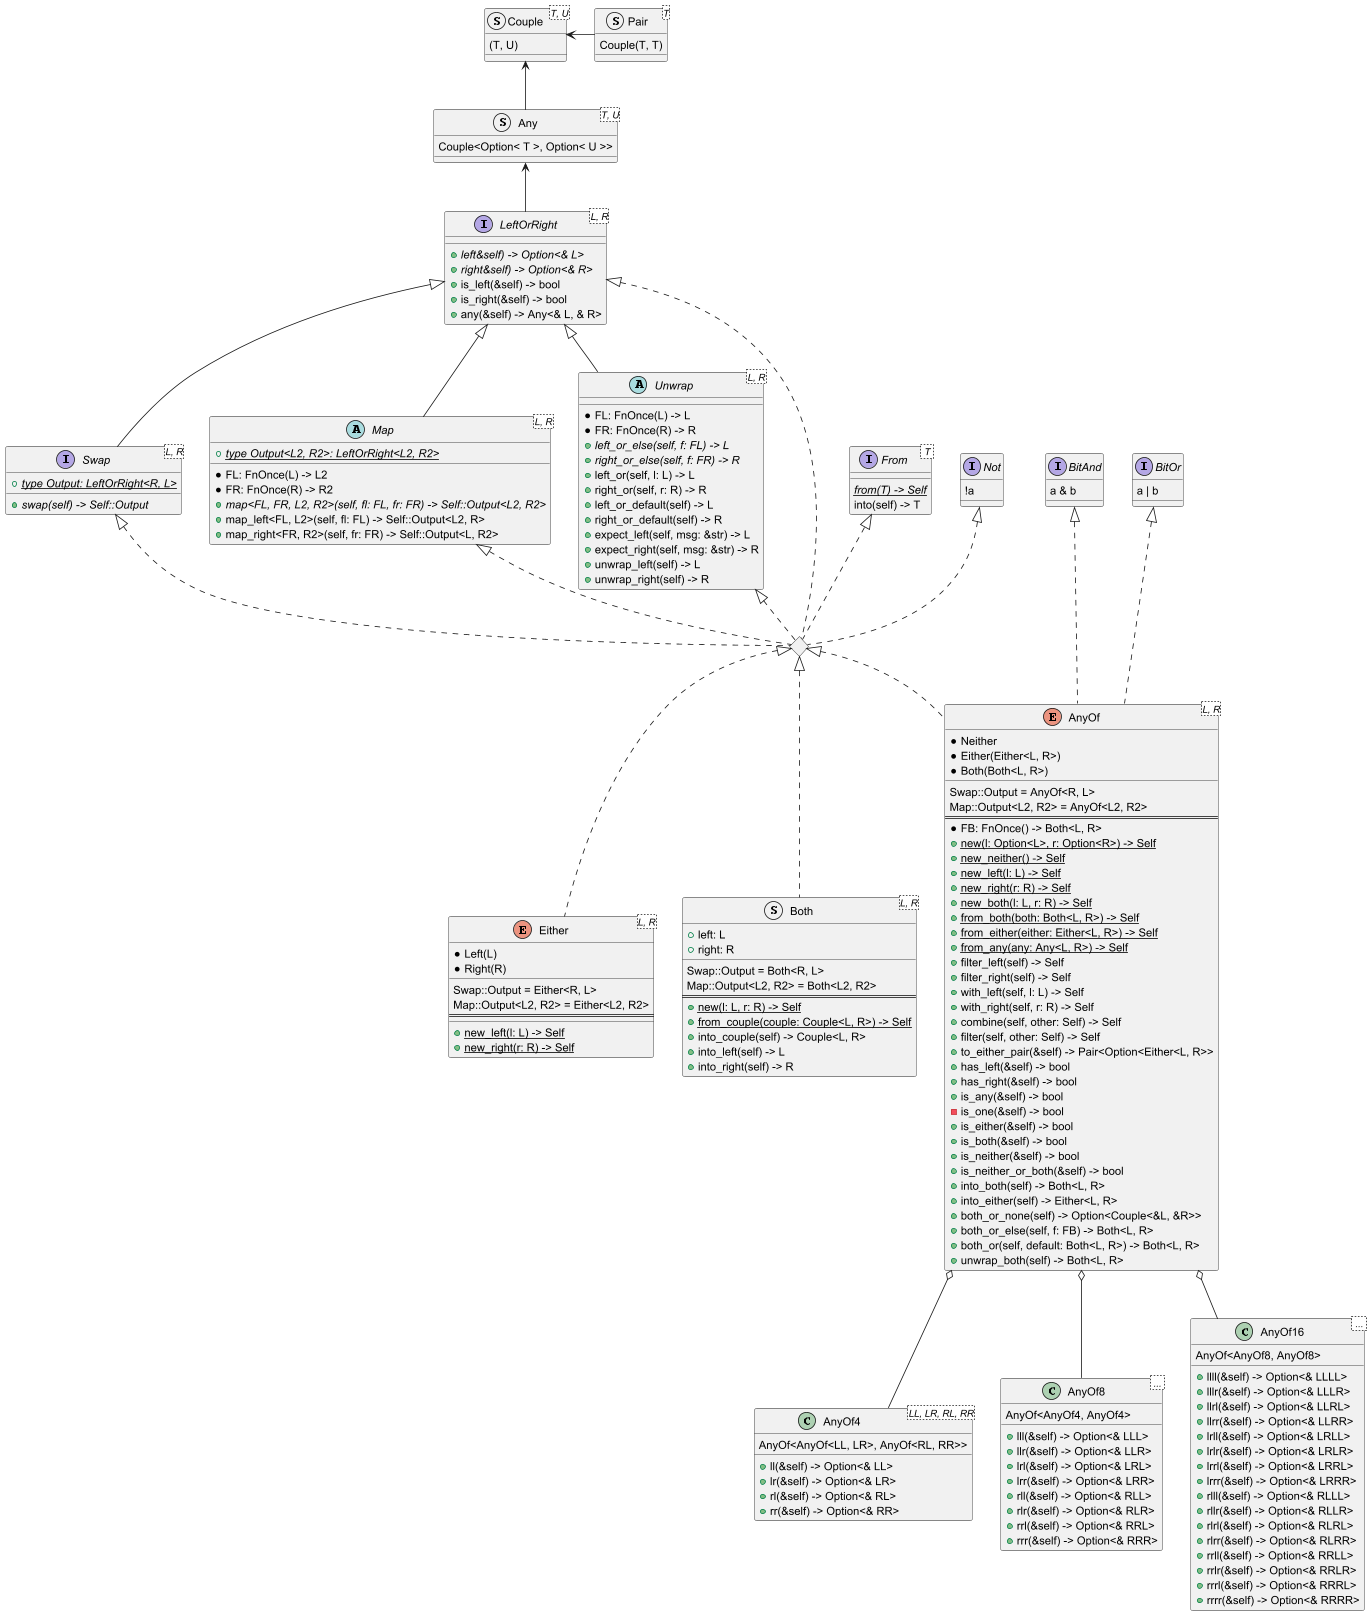

The diagram above was rendered by PlantUML. Its source (embedded in the PNG):
@startuml

struct Couple<T, U> {
    (T, U)
    __
}
struct Pair<T> {
    Couple(T, T)
    __
}
Couple <- Pair

struct Any<T, U> {
    Couple<Option< T >, Option< U >>
}
Couple <-- Any

Any <-- LeftOrRight
interface LeftOrRight<L, R> {
    + {abstract} left&self) -> Option<& L>
    + {abstract} right&self) -> Option<& R>
    + is_left(&self) -> bool
    + is_right(&self) -> bool
    + any(&self) -> Any<& L, & R>
}

LeftOrRight <|-- Swap
interface Swap<L, R> {
    + {abstract}{static} type Output: LeftOrRight<R, L>
    __
    + {abstract} swap(self) -> Self::Output
}

LeftOrRight <|-- Map
abstract Map<L, R> {
    + {abstract}{static} type Output<L2, R2>: LeftOrRight<L2, R2>
    __
    * FL: FnOnce(L) -> L2
    * FR: FnOnce(R) -> R2
    + {abstract} map<FL, FR, L2, R2>(self, fl: FL, fr: FR) -> Self::Output<L2, R2>
    + map_left<FL, L2>(self, fl: FL) -> Self::Output<L2, R>
    + map_right<FR, R2>(self, fr: FR) -> Self::Output<L, R2>
}

LeftOrRight <|-- Unwrap
abstract Unwrap<L, R> {
    * FL: FnOnce(L) -> L
    * FR: FnOnce(R) -> R
    + {abstract} left_or_else(self, f: FL) -> L
    + {abstract} right_or_else(self, f: FR) -> R
    + left_or(self, l: L) -> L
    + right_or(self, r: R) -> R
    + left_or_default(self) -> L
    + right_or_default(self) -> R
    + expect_left(self, msg: &str) -> L
    + expect_right(self, msg: &str) -> R
    + unwrap_left(self) -> L
    + unwrap_right(self) -> R
}

diamond "LeftOrRight+Swap+Map+Unwrap+Not"

interface BitAnd {
    a & b
}
interface BitOr {
    a | b
}
interface From< T > {
    {abstract} {static} from(T) -> Self
    into(self) -> T
}
interface Not {
    !a
}

Not <|.. "LeftOrRight+Swap+Map+Unwrap+Not"
From <|.. "LeftOrRight+Swap+Map+Unwrap+Not"
LeftOrRight <|.. "LeftOrRight+Swap+Map+Unwrap+Not"
Swap <|.. "LeftOrRight+Swap+Map+Unwrap+Not"
Map <|.. "LeftOrRight+Swap+Map+Unwrap+Not"
Unwrap <|.. "LeftOrRight+Swap+Map+Unwrap+Not"

"LeftOrRight+Swap+Map+Unwrap+Not" <|.. Either
enum Either<L, R> {
    * Left(L)
    * Right(R)
    __
    Swap::Output = Either<R, L>
    Map::Output<L2, R2> = Either<L2, R2>
    ==
    __
    + {static} new_left(l: L) -> Self
    + {static} new_right(r: R) -> Self
}

struct Both<L, R> {
    + left: L
    + right: R
    __
    Swap::Output = Both<R, L>
    Map::Output<L2, R2> = Both<L2, R2>
    ==
    + {static} new(l: L, r: R) -> Self
    + {static} from_couple(couple: Couple<L, R>) -> Self
    + into_couple(self) -> Couple<L, R>
    + into_left(self) -> L
    + into_right(self) -> R
}
"LeftOrRight+Swap+Map+Unwrap+Not" <|.. Both

BitAnd <|... AnyOf
BitOr <|... AnyOf
"LeftOrRight+Swap+Map+Unwrap+Not" <|.. AnyOf
enum AnyOf<L, R> {
    * Neither
    * Either(Either<L, R>)
    * Both(Both<L, R>)
    __
    Swap::Output = AnyOf<R, L>
    Map::Output<L2, R2> = AnyOf<L2, R2>
    ==
    * FB: FnOnce() -> Both<L, R>
    + {static} new(l: Option<L>, r: Option<R>) -> Self
    + {static} new_neither() -> Self
    + {static} new_left(l: L) -> Self
    + {static} new_right(r: R) -> Self
    + {static} new_both(l: L, r: R) -> Self
    + {static} from_both(both: Both<L, R>) -> Self
    + {static} from_either(either: Either<L, R>) -> Self
    + {static} from_any(any: Any<L, R>) -> Self
    + filter_left(self) -> Self
    + filter_right(self) -> Self
    + with_left(self, l: L) -> Self
    + with_right(self, r: R) -> Self
    + combine(self, other: Self) -> Self
    + filter(self, other: Self) -> Self
    + to_either_pair(&self) -> Pair<Option<Either<L, R>>
    + has_left(&self) -> bool
    + has_right(&self) -> bool
    + is_any(&self) -> bool
    - is_one(&self) -> bool
    + is_either(&self) -> bool
    + is_both(&self) -> bool
    + is_neither(&self) -> bool
    + is_neither_or_both(&self) -> bool
    + into_both(self) -> Both<L, R>
    + into_either(self) -> Either<L, R>
    + both_or_none(self) -> Option<Couple<&L, &R>>
    + both_or_else(self, f: FB) -> Both<L, R>
    + both_or(self, default: Both<L, R>) -> Both<L, R>
    + unwrap_both(self) -> Both<L, R>
}

AnyOf o-- AnyOf4
class AnyOf4<LL, LR, RL, RR> {
    AnyOf<AnyOf<LL, LR>, AnyOf<RL, RR>>
    __
    + ll(&self) -> Option<& LL>
    + lr(&self) -> Option<& LR>
    + rl(&self) -> Option<& RL>
    + rr(&self) -> Option<& RR>
}
AnyOf o-- AnyOf8
class AnyOf8< ... > {
    AnyOf<AnyOf4, AnyOf4>
    __
    + lll(&self) -> Option<& LLL>
    + llr(&self) -> Option<& LLR>
    + lrl(&self) -> Option<& LRL>
    + lrr(&self) -> Option<& LRR>
    + rll(&self) -> Option<& RLL>
    + rlr(&self) -> Option<& RLR>
    + rrl(&self) -> Option<& RRL>
    + rrr(&self) -> Option<& RRR>
}
AnyOf o-- AnyOf16
class AnyOf16< ... > {
    AnyOf<AnyOf8, AnyOf8>
    __
    + llll(&self) -> Option<& LLLL>
    + lllr(&self) -> Option<& LLLR>
    + llrl(&self) -> Option<& LLRL>
    + llrr(&self) -> Option<& LLRR>
    + lrll(&self) -> Option<& LRLL>
    + lrlr(&self) -> Option<& LRLR>
    + lrrl(&self) -> Option<& LRRL>
    + lrrr(&self) -> Option<& LRRR>
    + rlll(&self) -> Option<& RLLL>
    + rllr(&self) -> Option<& RLLR>
    + rlrl(&self) -> Option<& RLRL>
    + rlrr(&self) -> Option<& RLRR>
    + rrll(&self) -> Option<& RRLL>
    + rrlr(&self) -> Option<& RRLR>
    + rrrl(&self) -> Option<& RRRL>
    + rrrr(&self) -> Option<& RRRR>
}

@enduml